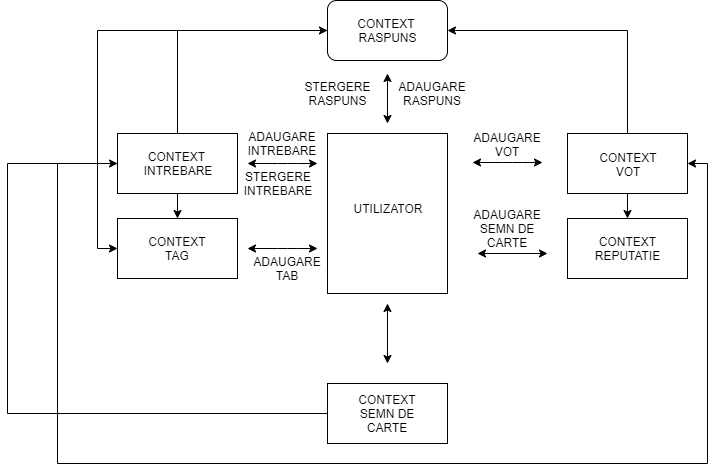

The diagram above was exported from draw.io. Its source (the exported page's mxGraphModel, read from the mxfile embedded in the PNG):
<mxGraphModel dx="854" dy="321" grid="1" gridSize="10" guides="1" tooltips="1" connect="1" arrows="1" fold="1" page="1" pageScale="1" pageWidth="850" pageHeight="1100" math="0" shadow="0">
  <root>
    <mxCell id="0" />
    <mxCell id="1" parent="0" />
    <mxCell id="cuINMg8V1dbXx95SxCII-1" value="" style="rounded=0;whiteSpace=wrap;html=1;" vertex="1" parent="1">
      <mxGeometry x="340" y="270" width="120" height="160" as="geometry" />
    </mxCell>
    <mxCell id="cuINMg8V1dbXx95SxCII-2" value="UTILIZATOR" style="text;html=1;strokeColor=none;fillColor=none;align=center;verticalAlign=middle;whiteSpace=wrap;rounded=0;" vertex="1" parent="1">
      <mxGeometry x="355" y="335" width="90" height="20" as="geometry" />
    </mxCell>
    <mxCell id="cuINMg8V1dbXx95SxCII-41" style="edgeStyle=orthogonalEdgeStyle;rounded=0;orthogonalLoop=1;jettySize=auto;html=1;entryX=0.5;entryY=0;entryDx=0;entryDy=0;" edge="1" parent="1" source="cuINMg8V1dbXx95SxCII-3" target="cuINMg8V1dbXx95SxCII-4">
      <mxGeometry relative="1" as="geometry" />
    </mxCell>
    <mxCell id="cuINMg8V1dbXx95SxCII-48" style="edgeStyle=orthogonalEdgeStyle;rounded=0;orthogonalLoop=1;jettySize=auto;html=1;entryX=1;entryY=0.5;entryDx=0;entryDy=0;" edge="1" parent="1" source="cuINMg8V1dbXx95SxCII-3" target="cuINMg8V1dbXx95SxCII-20">
      <mxGeometry relative="1" as="geometry">
        <Array as="points">
          <mxPoint x="640" y="167" />
        </Array>
      </mxGeometry>
    </mxCell>
    <mxCell id="cuINMg8V1dbXx95SxCII-3" value="" style="rounded=0;whiteSpace=wrap;html=1;" vertex="1" parent="1">
      <mxGeometry x="580" y="270" width="120" height="60" as="geometry" />
    </mxCell>
    <mxCell id="cuINMg8V1dbXx95SxCII-4" value="" style="rounded=0;whiteSpace=wrap;html=1;" vertex="1" parent="1">
      <mxGeometry x="580" y="355" width="120" height="60" as="geometry" />
    </mxCell>
    <mxCell id="cuINMg8V1dbXx95SxCII-42" style="edgeStyle=orthogonalEdgeStyle;rounded=0;orthogonalLoop=1;jettySize=auto;html=1;exitX=0.5;exitY=0;exitDx=0;exitDy=0;entryX=0;entryY=0.5;entryDx=0;entryDy=0;" edge="1" parent="1" source="cuINMg8V1dbXx95SxCII-5" target="cuINMg8V1dbXx95SxCII-20">
      <mxGeometry relative="1" as="geometry" />
    </mxCell>
    <mxCell id="cuINMg8V1dbXx95SxCII-43" style="edgeStyle=orthogonalEdgeStyle;rounded=0;orthogonalLoop=1;jettySize=auto;html=1;entryX=0.5;entryY=0;entryDx=0;entryDy=0;" edge="1" parent="1" source="cuINMg8V1dbXx95SxCII-5" target="cuINMg8V1dbXx95SxCII-6">
      <mxGeometry relative="1" as="geometry" />
    </mxCell>
    <mxCell id="cuINMg8V1dbXx95SxCII-50" value="" style="edgeStyle=orthogonalEdgeStyle;rounded=0;orthogonalLoop=1;jettySize=auto;html=1;entryX=1;entryY=0.5;entryDx=0;entryDy=0;exitX=0;exitY=0.5;exitDx=0;exitDy=0;" edge="1" parent="1" source="cuINMg8V1dbXx95SxCII-5" target="cuINMg8V1dbXx95SxCII-3">
      <mxGeometry relative="1" as="geometry">
        <mxPoint x="50" y="300" as="targetPoint" />
        <Array as="points">
          <mxPoint x="70" y="300" />
          <mxPoint x="70" y="600" />
          <mxPoint x="720" y="600" />
          <mxPoint x="720" y="300" />
        </Array>
      </mxGeometry>
    </mxCell>
    <mxCell id="cuINMg8V1dbXx95SxCII-5" value="" style="rounded=0;whiteSpace=wrap;html=1;" vertex="1" parent="1">
      <mxGeometry x="130" y="270" width="120" height="60" as="geometry" />
    </mxCell>
    <mxCell id="cuINMg8V1dbXx95SxCII-6" value="" style="rounded=0;whiteSpace=wrap;html=1;" vertex="1" parent="1">
      <mxGeometry x="130" y="355" width="120" height="60" as="geometry" />
    </mxCell>
    <mxCell id="cuINMg8V1dbXx95SxCII-7" style="edgeStyle=orthogonalEdgeStyle;rounded=0;orthogonalLoop=1;jettySize=auto;html=1;exitX=0.5;exitY=1;exitDx=0;exitDy=0;" edge="1" parent="1" source="cuINMg8V1dbXx95SxCII-1" target="cuINMg8V1dbXx95SxCII-1">
      <mxGeometry relative="1" as="geometry" />
    </mxCell>
    <mxCell id="cuINMg8V1dbXx95SxCII-51" style="edgeStyle=orthogonalEdgeStyle;rounded=0;orthogonalLoop=1;jettySize=auto;html=1;" edge="1" parent="1" source="cuINMg8V1dbXx95SxCII-8" target="cuINMg8V1dbXx95SxCII-5">
      <mxGeometry relative="1" as="geometry">
        <Array as="points">
          <mxPoint x="20" y="550" />
          <mxPoint x="20" y="300" />
        </Array>
      </mxGeometry>
    </mxCell>
    <mxCell id="cuINMg8V1dbXx95SxCII-8" value="" style="rounded=0;whiteSpace=wrap;html=1;" vertex="1" parent="1">
      <mxGeometry x="340" y="520" width="120" height="60" as="geometry" />
    </mxCell>
    <mxCell id="cuINMg8V1dbXx95SxCII-9" value="" style="endArrow=classic;startArrow=classic;html=1;" edge="1" parent="1">
      <mxGeometry width="50" height="50" relative="1" as="geometry">
        <mxPoint x="260" y="385" as="sourcePoint" />
        <mxPoint x="330" y="385" as="targetPoint" />
        <Array as="points">
          <mxPoint x="300" y="385" />
        </Array>
      </mxGeometry>
    </mxCell>
    <mxCell id="cuINMg8V1dbXx95SxCII-10" value="" style="endArrow=classic;startArrow=classic;html=1;" edge="1" parent="1">
      <mxGeometry width="50" height="50" relative="1" as="geometry">
        <mxPoint x="260" y="300" as="sourcePoint" />
        <mxPoint x="330" y="300" as="targetPoint" />
        <Array as="points">
          <mxPoint x="300" y="300" />
        </Array>
      </mxGeometry>
    </mxCell>
    <mxCell id="cuINMg8V1dbXx95SxCII-11" value="" style="endArrow=classic;startArrow=classic;html=1;" edge="1" parent="1">
      <mxGeometry width="50" height="50" relative="1" as="geometry">
        <mxPoint x="485" y="299" as="sourcePoint" />
        <mxPoint x="555" y="299" as="targetPoint" />
        <Array as="points">
          <mxPoint x="525" y="299" />
        </Array>
      </mxGeometry>
    </mxCell>
    <mxCell id="cuINMg8V1dbXx95SxCII-12" value="" style="endArrow=classic;startArrow=classic;html=1;" edge="1" parent="1">
      <mxGeometry width="50" height="50" relative="1" as="geometry">
        <mxPoint x="490" y="390" as="sourcePoint" />
        <mxPoint x="560" y="390" as="targetPoint" />
        <Array as="points" />
      </mxGeometry>
    </mxCell>
    <mxCell id="cuINMg8V1dbXx95SxCII-14" value="" style="endArrow=classic;startArrow=classic;html=1;" edge="1" parent="1">
      <mxGeometry width="50" height="50" relative="1" as="geometry">
        <mxPoint x="400" y="500" as="sourcePoint" />
        <mxPoint x="400" y="440" as="targetPoint" />
      </mxGeometry>
    </mxCell>
    <mxCell id="cuINMg8V1dbXx95SxCII-15" value="CONTEXT VOT" style="text;html=1;strokeColor=none;fillColor=none;align=center;verticalAlign=middle;whiteSpace=wrap;rounded=0;" vertex="1" parent="1">
      <mxGeometry x="621" y="291" width="40" height="20" as="geometry" />
    </mxCell>
    <mxCell id="cuINMg8V1dbXx95SxCII-16" value="CONTEXT REPUTATIE" style="text;html=1;strokeColor=none;fillColor=none;align=center;verticalAlign=middle;whiteSpace=wrap;rounded=0;" vertex="1" parent="1">
      <mxGeometry x="620" y="375" width="40" height="20" as="geometry" />
    </mxCell>
    <mxCell id="cuINMg8V1dbXx95SxCII-17" value="CONTEXT&amp;nbsp;&lt;br&gt;INTREBARE" style="text;html=1;strokeColor=none;fillColor=none;align=center;verticalAlign=middle;whiteSpace=wrap;rounded=0;" vertex="1" parent="1">
      <mxGeometry x="170" y="290" width="40" height="20" as="geometry" />
    </mxCell>
    <mxCell id="cuINMg8V1dbXx95SxCII-18" value="CONTEXT TAG" style="text;html=1;strokeColor=none;fillColor=none;align=center;verticalAlign=middle;whiteSpace=wrap;rounded=0;" vertex="1" parent="1">
      <mxGeometry x="170" y="375" width="40" height="20" as="geometry" />
    </mxCell>
    <mxCell id="cuINMg8V1dbXx95SxCII-19" value="CONTEXT&lt;br&gt;SEMN DE CARTE" style="text;html=1;strokeColor=none;fillColor=none;align=center;verticalAlign=middle;whiteSpace=wrap;rounded=0;" vertex="1" parent="1">
      <mxGeometry x="380" y="540" width="40" height="20" as="geometry" />
    </mxCell>
    <mxCell id="cuINMg8V1dbXx95SxCII-45" value="" style="edgeStyle=orthogonalEdgeStyle;rounded=0;orthogonalLoop=1;jettySize=auto;html=1;entryX=0;entryY=0.5;entryDx=0;entryDy=0;" edge="1" parent="1" source="cuINMg8V1dbXx95SxCII-20" target="cuINMg8V1dbXx95SxCII-6">
      <mxGeometry relative="1" as="geometry">
        <mxPoint x="400" y="57" as="targetPoint" />
      </mxGeometry>
    </mxCell>
    <mxCell id="cuINMg8V1dbXx95SxCII-20" value="" style="rounded=1;whiteSpace=wrap;html=1;" vertex="1" parent="1">
      <mxGeometry x="340" y="137" width="120" height="60" as="geometry" />
    </mxCell>
    <mxCell id="cuINMg8V1dbXx95SxCII-22" value="CONTEXT&amp;nbsp;&lt;br&gt;RASPUNS" style="text;html=1;strokeColor=none;fillColor=none;align=center;verticalAlign=middle;whiteSpace=wrap;rounded=0;" vertex="1" parent="1">
      <mxGeometry x="380" y="157" width="40" height="20" as="geometry" />
    </mxCell>
    <mxCell id="cuINMg8V1dbXx95SxCII-24" value="" style="endArrow=classic;startArrow=classic;html=1;" edge="1" parent="1">
      <mxGeometry width="50" height="50" relative="1" as="geometry">
        <mxPoint x="400" y="260" as="sourcePoint" />
        <mxPoint x="400" y="210" as="targetPoint" />
      </mxGeometry>
    </mxCell>
    <mxCell id="cuINMg8V1dbXx95SxCII-25" value="ADAUGARE INTREBARE" style="text;html=1;strokeColor=none;fillColor=none;align=center;verticalAlign=middle;whiteSpace=wrap;rounded=0;" vertex="1" parent="1">
      <mxGeometry x="275" y="270" width="40" height="20" as="geometry" />
    </mxCell>
    <mxCell id="cuINMg8V1dbXx95SxCII-26" value="STERGERE&lt;br&gt;INTREBARE" style="text;html=1;strokeColor=none;fillColor=none;align=center;verticalAlign=middle;whiteSpace=wrap;rounded=0;" vertex="1" parent="1">
      <mxGeometry x="270" y="310" width="40" height="20" as="geometry" />
    </mxCell>
    <mxCell id="cuINMg8V1dbXx95SxCII-27" value="ADAUGARE&lt;br&gt;TAB" style="text;html=1;strokeColor=none;fillColor=none;align=center;verticalAlign=middle;whiteSpace=wrap;rounded=0;" vertex="1" parent="1">
      <mxGeometry x="280" y="395" width="40" height="20" as="geometry" />
    </mxCell>
    <mxCell id="cuINMg8V1dbXx95SxCII-28" value="ADAUGARE RASPUNS" style="text;html=1;strokeColor=none;fillColor=none;align=center;verticalAlign=middle;whiteSpace=wrap;rounded=0;" vertex="1" parent="1">
      <mxGeometry x="425" y="220" width="40" height="20" as="geometry" />
    </mxCell>
    <mxCell id="cuINMg8V1dbXx95SxCII-30" value="STERGERE RASPUNS" style="text;html=1;strokeColor=none;fillColor=none;align=center;verticalAlign=middle;whiteSpace=wrap;rounded=0;" vertex="1" parent="1">
      <mxGeometry x="330" y="220" width="40" height="20" as="geometry" />
    </mxCell>
    <mxCell id="cuINMg8V1dbXx95SxCII-33" value="ADAUGARE SEMN DE CARTE" style="text;html=1;strokeColor=none;fillColor=none;align=center;verticalAlign=middle;whiteSpace=wrap;rounded=0;" vertex="1" parent="1">
      <mxGeometry x="500" y="355" width="40" height="20" as="geometry" />
    </mxCell>
    <mxCell id="cuINMg8V1dbXx95SxCII-36" value="ADAUGARE VOT" style="text;html=1;strokeColor=none;fillColor=none;align=center;verticalAlign=middle;whiteSpace=wrap;rounded=0;" vertex="1" parent="1">
      <mxGeometry x="500" y="271" width="40" height="20" as="geometry" />
    </mxCell>
  </root>
</mxGraphModel>